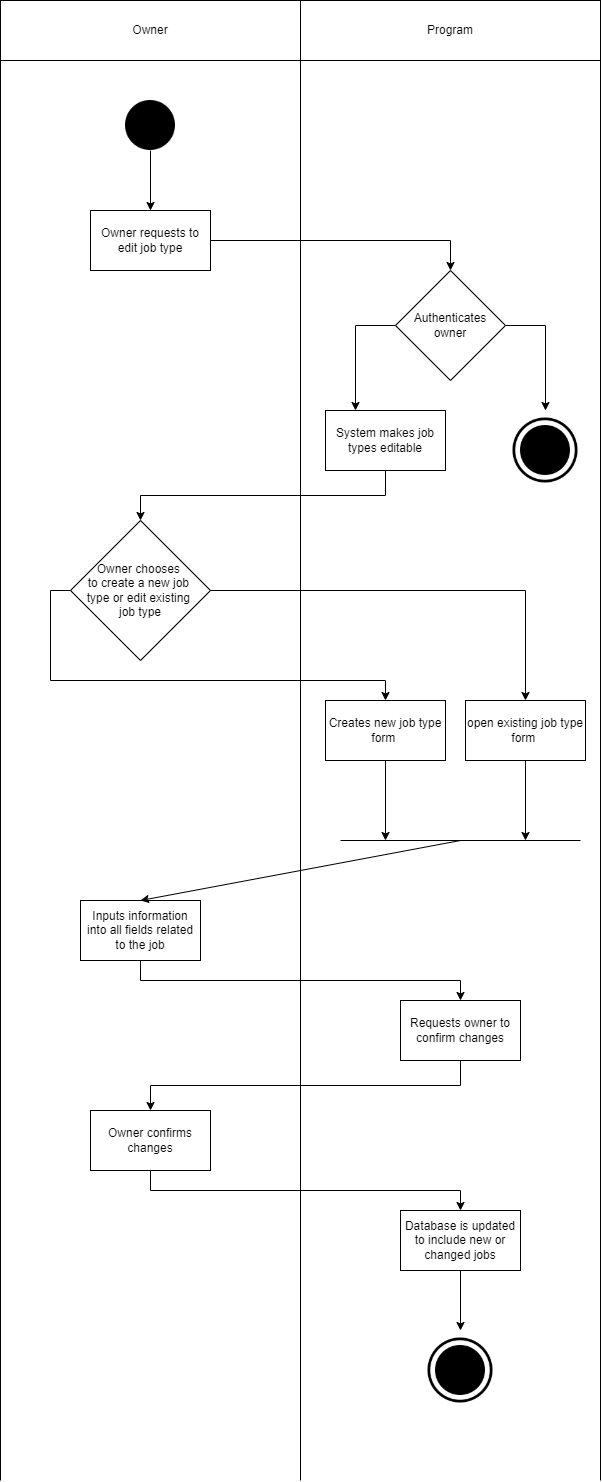

The diagram above was exported from draw.io. Its source (the exported page's mxGraphModel, read from the mxfile embedded in the PNG):
<mxGraphModel dx="1038" dy="579" grid="1" gridSize="10" guides="1" tooltips="1" connect="1" arrows="1" fold="1" page="1" pageScale="1" pageWidth="850" pageHeight="1100" math="0" shadow="0">
  <root>
    <mxCell id="0" />
    <mxCell id="1" parent="0" />
    <mxCell id="FIDWbuS24PjSKrlNwibW-1" value="Owner" style="rounded=0;whiteSpace=wrap;html=1;" vertex="1" parent="1">
      <mxGeometry x="100" y="40" width="300" height="60" as="geometry" />
    </mxCell>
    <mxCell id="FIDWbuS24PjSKrlNwibW-2" value="Program" style="rounded=0;whiteSpace=wrap;html=1;" vertex="1" parent="1">
      <mxGeometry x="400" y="40" width="300" height="60" as="geometry" />
    </mxCell>
    <mxCell id="FIDWbuS24PjSKrlNwibW-3" value="" style="endArrow=none;html=1;rounded=0;entryX=0;entryY=1;entryDx=0;entryDy=0;" edge="1" parent="1" target="FIDWbuS24PjSKrlNwibW-2">
      <mxGeometry width="50" height="50" relative="1" as="geometry">
        <mxPoint x="400" y="1520" as="sourcePoint" />
        <mxPoint x="450" y="270" as="targetPoint" />
      </mxGeometry>
    </mxCell>
    <mxCell id="FIDWbuS24PjSKrlNwibW-4" value="" style="endArrow=none;html=1;rounded=0;entryX=1;entryY=1;entryDx=0;entryDy=0;" edge="1" parent="1" target="FIDWbuS24PjSKrlNwibW-2">
      <mxGeometry width="50" height="50" relative="1" as="geometry">
        <mxPoint x="700" y="1520" as="sourcePoint" />
        <mxPoint x="699" y="110" as="targetPoint" />
      </mxGeometry>
    </mxCell>
    <mxCell id="FIDWbuS24PjSKrlNwibW-5" value="" style="endArrow=none;html=1;rounded=0;entryX=0;entryY=1;entryDx=0;entryDy=0;" edge="1" parent="1" target="FIDWbuS24PjSKrlNwibW-1">
      <mxGeometry width="50" height="50" relative="1" as="geometry">
        <mxPoint x="100" y="1520" as="sourcePoint" />
        <mxPoint x="100" y="120" as="targetPoint" />
      </mxGeometry>
    </mxCell>
    <mxCell id="FIDWbuS24PjSKrlNwibW-15" style="edgeStyle=orthogonalEdgeStyle;rounded=0;orthogonalLoop=1;jettySize=auto;html=1;" edge="1" parent="1" source="FIDWbuS24PjSKrlNwibW-6" target="FIDWbuS24PjSKrlNwibW-7">
      <mxGeometry relative="1" as="geometry" />
    </mxCell>
    <mxCell id="FIDWbuS24PjSKrlNwibW-6" value="" style="shape=image;html=1;verticalAlign=top;verticalLabelPosition=bottom;labelBackgroundColor=#ffffff;imageAspect=0;aspect=fixed;image=https://cdn4.iconfinder.com/data/icons/essential-app-2/16/record-round-circle-dot-128.png" vertex="1" parent="1">
      <mxGeometry x="225" y="140" width="50" height="50" as="geometry" />
    </mxCell>
    <mxCell id="FIDWbuS24PjSKrlNwibW-12" style="edgeStyle=orthogonalEdgeStyle;rounded=0;orthogonalLoop=1;jettySize=auto;html=1;exitX=1;exitY=0.5;exitDx=0;exitDy=0;entryX=0.5;entryY=0;entryDx=0;entryDy=0;" edge="1" parent="1" source="FIDWbuS24PjSKrlNwibW-7" target="FIDWbuS24PjSKrlNwibW-10">
      <mxGeometry relative="1" as="geometry" />
    </mxCell>
    <mxCell id="FIDWbuS24PjSKrlNwibW-7" value="Owner requests to edit job type" style="rounded=0;whiteSpace=wrap;html=1;" vertex="1" parent="1">
      <mxGeometry x="190" y="250" width="120" height="60" as="geometry" />
    </mxCell>
    <mxCell id="FIDWbuS24PjSKrlNwibW-17" style="edgeStyle=orthogonalEdgeStyle;rounded=0;orthogonalLoop=1;jettySize=auto;html=1;exitX=0.5;exitY=1;exitDx=0;exitDy=0;entryX=0.5;entryY=0;entryDx=0;entryDy=0;" edge="1" parent="1" source="FIDWbuS24PjSKrlNwibW-9" target="FIDWbuS24PjSKrlNwibW-16">
      <mxGeometry relative="1" as="geometry" />
    </mxCell>
    <mxCell id="FIDWbuS24PjSKrlNwibW-9" value="System makes job types editable" style="rounded=0;whiteSpace=wrap;html=1;" vertex="1" parent="1">
      <mxGeometry x="425" y="450" width="120" height="60" as="geometry" />
    </mxCell>
    <mxCell id="FIDWbuS24PjSKrlNwibW-13" style="edgeStyle=orthogonalEdgeStyle;rounded=0;orthogonalLoop=1;jettySize=auto;html=1;exitX=0;exitY=0.5;exitDx=0;exitDy=0;entryX=0.25;entryY=0;entryDx=0;entryDy=0;" edge="1" parent="1" source="FIDWbuS24PjSKrlNwibW-10" target="FIDWbuS24PjSKrlNwibW-9">
      <mxGeometry relative="1" as="geometry" />
    </mxCell>
    <mxCell id="FIDWbuS24PjSKrlNwibW-14" style="edgeStyle=orthogonalEdgeStyle;rounded=0;orthogonalLoop=1;jettySize=auto;html=1;exitX=1;exitY=0.5;exitDx=0;exitDy=0;entryX=0.5;entryY=0;entryDx=0;entryDy=0;" edge="1" parent="1" source="FIDWbuS24PjSKrlNwibW-10" target="FIDWbuS24PjSKrlNwibW-11">
      <mxGeometry relative="1" as="geometry" />
    </mxCell>
    <mxCell id="FIDWbuS24PjSKrlNwibW-10" value="&lt;span&gt;Authenticates owner&lt;/span&gt;" style="rhombus;whiteSpace=wrap;html=1;" vertex="1" parent="1">
      <mxGeometry x="495" y="310" width="110" height="110" as="geometry" />
    </mxCell>
    <mxCell id="FIDWbuS24PjSKrlNwibW-11" value="" style="shape=image;html=1;verticalAlign=top;verticalLabelPosition=bottom;labelBackgroundColor=#ffffff;imageAspect=0;aspect=fixed;image=https://cdn4.iconfinder.com/data/icons/ionicons/512/icon-ios7-circle-filled-128.png" vertex="1" parent="1">
      <mxGeometry x="605" y="450" width="80" height="80" as="geometry" />
    </mxCell>
    <mxCell id="FIDWbuS24PjSKrlNwibW-20" style="edgeStyle=orthogonalEdgeStyle;rounded=0;orthogonalLoop=1;jettySize=auto;html=1;exitX=1;exitY=0.5;exitDx=0;exitDy=0;entryX=0.5;entryY=0;entryDx=0;entryDy=0;" edge="1" parent="1" source="FIDWbuS24PjSKrlNwibW-16" target="FIDWbuS24PjSKrlNwibW-19">
      <mxGeometry relative="1" as="geometry" />
    </mxCell>
    <mxCell id="FIDWbuS24PjSKrlNwibW-21" style="edgeStyle=orthogonalEdgeStyle;rounded=0;orthogonalLoop=1;jettySize=auto;html=1;exitX=0;exitY=0.5;exitDx=0;exitDy=0;entryX=0.5;entryY=0;entryDx=0;entryDy=0;" edge="1" parent="1" source="FIDWbuS24PjSKrlNwibW-16" target="FIDWbuS24PjSKrlNwibW-18">
      <mxGeometry relative="1" as="geometry" />
    </mxCell>
    <mxCell id="FIDWbuS24PjSKrlNwibW-16" value="Owner chooses &lt;br&gt;to create a new job &lt;br&gt;type or edit existing &lt;br&gt;job type" style="rhombus;whiteSpace=wrap;html=1;" vertex="1" parent="1">
      <mxGeometry x="170" y="560" width="140" height="140" as="geometry" />
    </mxCell>
    <mxCell id="FIDWbuS24PjSKrlNwibW-23" style="edgeStyle=orthogonalEdgeStyle;rounded=0;orthogonalLoop=1;jettySize=auto;html=1;exitX=0.5;exitY=1;exitDx=0;exitDy=0;" edge="1" parent="1" source="FIDWbuS24PjSKrlNwibW-18">
      <mxGeometry relative="1" as="geometry">
        <mxPoint x="485" y="880" as="targetPoint" />
      </mxGeometry>
    </mxCell>
    <mxCell id="FIDWbuS24PjSKrlNwibW-18" value="Creates new job type form&amp;nbsp;" style="rounded=0;whiteSpace=wrap;html=1;" vertex="1" parent="1">
      <mxGeometry x="425" y="740" width="120" height="60" as="geometry" />
    </mxCell>
    <mxCell id="FIDWbuS24PjSKrlNwibW-24" style="edgeStyle=orthogonalEdgeStyle;rounded=0;orthogonalLoop=1;jettySize=auto;html=1;exitX=0.5;exitY=1;exitDx=0;exitDy=0;" edge="1" parent="1" source="FIDWbuS24PjSKrlNwibW-19">
      <mxGeometry relative="1" as="geometry">
        <mxPoint x="625" y="880" as="targetPoint" />
      </mxGeometry>
    </mxCell>
    <mxCell id="FIDWbuS24PjSKrlNwibW-19" value="open existing job type form&amp;nbsp;" style="rounded=0;whiteSpace=wrap;html=1;" vertex="1" parent="1">
      <mxGeometry x="565" y="740" width="120" height="60" as="geometry" />
    </mxCell>
    <mxCell id="FIDWbuS24PjSKrlNwibW-22" value="" style="endArrow=none;html=1;rounded=0;" edge="1" parent="1">
      <mxGeometry width="50" height="50" relative="1" as="geometry">
        <mxPoint x="440" y="880" as="sourcePoint" />
        <mxPoint x="680" y="880" as="targetPoint" />
      </mxGeometry>
    </mxCell>
    <mxCell id="FIDWbuS24PjSKrlNwibW-30" style="edgeStyle=orthogonalEdgeStyle;rounded=0;orthogonalLoop=1;jettySize=auto;html=1;exitX=0.5;exitY=1;exitDx=0;exitDy=0;entryX=0.5;entryY=0;entryDx=0;entryDy=0;" edge="1" parent="1" source="FIDWbuS24PjSKrlNwibW-25" target="FIDWbuS24PjSKrlNwibW-27">
      <mxGeometry relative="1" as="geometry" />
    </mxCell>
    <mxCell id="FIDWbuS24PjSKrlNwibW-25" value="Inputs information into all fields related to the job" style="rounded=0;whiteSpace=wrap;html=1;" vertex="1" parent="1">
      <mxGeometry x="180" y="940" width="120" height="60" as="geometry" />
    </mxCell>
    <mxCell id="FIDWbuS24PjSKrlNwibW-26" value="" style="endArrow=classic;html=1;rounded=0;entryX=0.5;entryY=0;entryDx=0;entryDy=0;" edge="1" parent="1" target="FIDWbuS24PjSKrlNwibW-25">
      <mxGeometry width="50" height="50" relative="1" as="geometry">
        <mxPoint x="560" y="880" as="sourcePoint" />
        <mxPoint x="480" y="960" as="targetPoint" />
      </mxGeometry>
    </mxCell>
    <mxCell id="FIDWbuS24PjSKrlNwibW-31" style="edgeStyle=orthogonalEdgeStyle;rounded=0;orthogonalLoop=1;jettySize=auto;html=1;exitX=0.5;exitY=1;exitDx=0;exitDy=0;entryX=0.5;entryY=0;entryDx=0;entryDy=0;" edge="1" parent="1" source="FIDWbuS24PjSKrlNwibW-27" target="FIDWbuS24PjSKrlNwibW-28">
      <mxGeometry relative="1" as="geometry" />
    </mxCell>
    <mxCell id="FIDWbuS24PjSKrlNwibW-27" value="Requests owner to confirm changes" style="rounded=0;whiteSpace=wrap;html=1;" vertex="1" parent="1">
      <mxGeometry x="500" y="1040" width="120" height="60" as="geometry" />
    </mxCell>
    <mxCell id="FIDWbuS24PjSKrlNwibW-32" style="edgeStyle=orthogonalEdgeStyle;rounded=0;orthogonalLoop=1;jettySize=auto;html=1;exitX=0.5;exitY=1;exitDx=0;exitDy=0;entryX=0.5;entryY=0;entryDx=0;entryDy=0;" edge="1" parent="1" source="FIDWbuS24PjSKrlNwibW-28" target="FIDWbuS24PjSKrlNwibW-29">
      <mxGeometry relative="1" as="geometry">
        <Array as="points">
          <mxPoint x="250" y="1230" />
          <mxPoint x="560" y="1230" />
        </Array>
      </mxGeometry>
    </mxCell>
    <mxCell id="FIDWbuS24PjSKrlNwibW-28" value="Owner confirms changes" style="rounded=0;whiteSpace=wrap;html=1;" vertex="1" parent="1">
      <mxGeometry x="190" y="1150" width="120" height="60" as="geometry" />
    </mxCell>
    <mxCell id="FIDWbuS24PjSKrlNwibW-34" style="edgeStyle=orthogonalEdgeStyle;rounded=0;orthogonalLoop=1;jettySize=auto;html=1;exitX=0.5;exitY=1;exitDx=0;exitDy=0;entryX=0.5;entryY=0;entryDx=0;entryDy=0;" edge="1" parent="1" source="FIDWbuS24PjSKrlNwibW-29" target="FIDWbuS24PjSKrlNwibW-33">
      <mxGeometry relative="1" as="geometry" />
    </mxCell>
    <mxCell id="FIDWbuS24PjSKrlNwibW-29" value="Database is updated to include new or changed jobs" style="rounded=0;whiteSpace=wrap;html=1;" vertex="1" parent="1">
      <mxGeometry x="500" y="1250" width="120" height="60" as="geometry" />
    </mxCell>
    <mxCell id="FIDWbuS24PjSKrlNwibW-33" value="" style="shape=image;html=1;verticalAlign=top;verticalLabelPosition=bottom;labelBackgroundColor=#ffffff;imageAspect=0;aspect=fixed;image=https://cdn4.iconfinder.com/data/icons/ionicons/512/icon-ios7-circle-filled-128.png" vertex="1" parent="1">
      <mxGeometry x="520" y="1370" width="80" height="80" as="geometry" />
    </mxCell>
  </root>
</mxGraphModel>